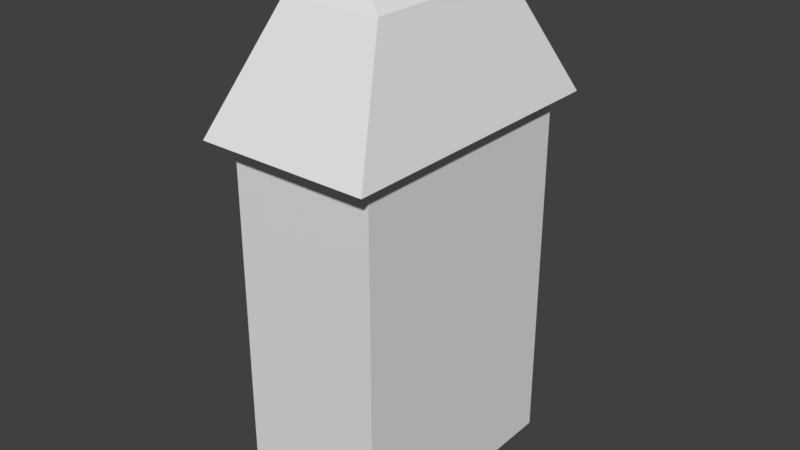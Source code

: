 # Source: House.blend  (saved by Blender 2.78.0; exported with 4.5.12 LTS)
import bpy
from mathutils import Matrix  # noqa: F401  (used for matrix-valued properties, if any)

bpy.ops.wm.read_factory_settings(use_empty=True)
scene = bpy.context.scene
scene.name = 'Scene'

# ---- collections
col_collection_1 = bpy.data.collections.new('Collection 1'); scene.collection.children.link(col_collection_1)

# ---- world
world_world = bpy.data.worlds.new('World'); scene.world = world_world
world_world.color = (0.05088, 0.05088, 0.05088)
world_world.use_sun_shadow = False
world_world.sun_shadow_jitter_overblur = 0.0
world_world.cycles.sampling_method = 'MANUAL'

# ---- meshes
me_plane_001 = bpy.data.meshes.new('Plane.001')
me_plane_001.from_pydata([(-0.1423, -0.06551, -0.03829), (-0.1423, 0.06551, -0.03829), (-0.1423, -0.06551, 0.03829), (-0.1423, 0.06551, 0.03829), (-0.1338, -0.07734, -0.0452), (-0.1338, 0.07734, -0.0452), (-0.1338, 0.07734, 0.0452), (-0.1338, -0.07734, 0.0452), (-0.1937, -0.04432, -0.0259), (-0.1937, 0.04432, -0.0259), (-0.1937, 0.04432, 0.0259), (-0.1937, -0.04432, 0.0259), (-0.2132, -0.0297, -0.0007538), (-0.2132, 0.0297, -0.0007538), (-0.2132, 0.0297, 0.0007545), (-0.2132, -0.0297, 0.0007545), (-0.1423, 0.0, -0.03829), (-0.1423, 0.0, 0.03829), (-0.1338, 0.0, -0.0452), (-0.1338, 0.0, 0.0452), (-0.1937, 0.0, -0.0259), (-0.1937, 0.0, 0.0259), (-0.2132, 0.0, -0.0007538), (-0.2132, 0.0, 0.0007545)], [], [(3, 1, 5, 6), (19, 6, 10, 21), (17, 3, 6, 19), (16, 0, 4, 18), (0, 2, 7, 4), (8, 11, 15, 12), (18, 4, 8, 20), (4, 7, 11, 8), (6, 5, 9, 10), (23, 22, 12, 15), (10, 9, 13, 14), (21, 10, 14, 23), (20, 8, 12, 22), (9, 20, 22, 13), (11, 21, 23, 15), (14, 13, 22, 23), (5, 18, 20, 9), (1, 16, 18, 5), (2, 17, 19, 7), (7, 19, 21, 11)])
_uv = me_plane_001.uv_layers.new(name='UVMap')
_uv.uv.foreach_set('vector', [1.354, 0.7923, 2.112, 0.7923, 2.284, 0.972, 1.389, 0.972, 1.354, -0.2029, 1.354, 0.972, 0.5391, 0.4703, 0.5391, -0.2029, 2.284, -0.2029, 2.284, -1.198, 2.378, -1.378, 2.378, -0.2029, 2.112, -0.2029, 2.112, -1.198, 2.284, -1.378, 2.284, -0.2029, 2.112, -1.198, 1.354, -1.198, 1.389, -1.378, 2.284, -1.378, 1.156, 1.341, 0.3432, 1.341, 0.7378, 0.972, 0.7614, 0.972, 0.02154, -0.2029, 0.02154, 0.972, -0.9663, 0.4703, -0.9663, -0.2029, 1.459, 2.378, 0.04044, 2.378, 0.3432, 1.341, 1.156, 1.341, 0.04044, 2.378, -1.378, 2.378, -1.075, 1.341, -0.2624, 1.341, 0.04025, -0.2029, 0.02154, -0.2029, 0.02154, -0.6541, 0.04025, -0.6541, -0.2624, 1.341, -1.075, 1.341, -0.6806, 0.972, -0.6569, 0.972, 0.5391, -0.2029, 0.5391, 0.4703, 0.04025, 0.2482, 0.04025, -0.2029, -0.9663, -0.2029, -0.9663, 0.4703, -1.378, 0.2482, -1.378, -0.2029, -0.9663, -0.8762, -0.9663, -0.2029, -1.378, -0.2029, -1.378, -0.6541, 0.5391, -0.8762, 0.5391, -0.2029, 0.04025, -0.2029, 0.04025, -0.6541, 0.04025, 0.2482, 0.02154, 0.2482, 0.02154, -0.2029, 0.04025, -0.2029, 0.02154, -1.378, 0.02154, -0.2029, -0.9663, -0.2029, -0.9663, -0.8762, 2.112, 0.7923, 2.112, -0.2029, 2.284, -0.2029, 2.284, 0.972, 2.284, 0.7923, 2.284, -0.2029, 2.378, -0.2029, 2.378, 0.972, 1.354, -1.378, 1.354, -0.2029, 0.5391, -0.2029, 0.5391, -0.8762])
me_plane_001.use_remesh_preserve_volume = False
me_plane_001.use_remesh_preserve_attributes = False
me_plane_001.use_mirror_vertex_groups = False
me_plane_001.update()
me_plane = bpy.data.meshes.new('Plane')
me_plane.from_pydata([(-0.003861, -0.06551, -0.03829), (-0.1423, -0.06551, -0.03829), (-0.003861, 0.06551, -0.03829), (-0.1423, 0.06551, -0.03829), (-0.003861, -0.06551, 0.03829), (-0.1423, -0.06551, 0.03829), (-0.003861, 0.06551, 0.03829), (-0.1423, 0.06551, 0.03829), (-0.003861, 0.0, -0.03829), (-0.1423, 0.0, -0.03829), (-0.003861, 0.0, 0.03829), (-0.1423, 0.0, 0.03829), (-0.07306, -0.06551, -0.03829), (-0.07306, 0.06551, -0.03829), (-0.07306, 0.06551, 0.03829), (-0.07306, -0.06551, 0.03829), (-0.07306, 0.0, 0.03829), (-0.07306, 0.0, -0.03829), (0.05804, 0.0, -0.03829), (0.05804, -0.06551, -0.03829), (0.05804, 0.06551, 0.03829), (0.05804, 0.06551, -0.03829), (0.05804, 0.0, 0.03829), (0.05804, -0.06551, 0.03829)], [], [(17, 9, 3, 13), (13, 3, 7, 14), (16, 11, 5, 15), (15, 5, 1, 12), (10, 4, 23, 22), (6, 10, 22, 20), (14, 7, 11, 16), (12, 1, 9, 17), (0, 12, 17, 8), (6, 14, 16, 10), (4, 15, 12, 0), (10, 16, 15, 4), (2, 13, 14, 6), (8, 17, 13, 2), (18, 22, 23, 19), (21, 20, 22, 18), (8, 2, 21, 18), (4, 0, 19, 23), (2, 6, 20, 21), (0, 8, 18, 19)])
_uv = me_plane.uv_layers.new(name='UVMap')
_uv.uv.foreach_set('vector', [0.5148, 0.4958, 1.015, 0.4958, 1.015, 0.9958, 0.5148, 0.9958, 0.4842, 0.4952, 0.4842, 0.9764, 0.02364, 0.9764, 0.02364, 0.4952, 0.4836, 0.49, 0.9836, 0.49, 0.9836, 0.99, 0.4836, 0.99, 0.9826, 0.4659, 0.9826, 0.9609, 0.5088, 0.9609, 0.5088, 0.4659, 0.9925, 0.9514, 0.4912, 0.9514, 0.4912, 0.4778, 0.9925, 0.4778, 0.9919, 0.9749, 0.4906, 0.9749, 0.4906, 0.5012, 0.9919, 0.5012, 1.495, 0.4744, 1.495, 0.9744, 0.9953, 0.9744, 0.9953, 0.4744, 1.495, 0.4744, 1.495, 0.9744, 0.9953, 0.9744, 0.9953, 0.4744, 0.9953, 0.4744, 0.9953, 0.9744, 0.4953, 0.9744, 0.4953, 0.4744, 0.5051, -0.0002492, 0.5051, 0.4998, 0.005061, 0.4998, 0.005061, -0.0002493, 0.4889, 0.5078, 0.4889, 0.9866, 0.03069, 0.9866, 0.03069, 0.5078, 0.9953, 0.9744, 0.9953, 1.474, 0.4953, 1.474, 0.4953, 0.9744, 1.013, 0.931, 1.013, 1.493, 0.4752, 1.493, 0.4752, 0.931, 0.5031, 0.001704, 0.5031, 0.5017, 0.003108, 0.5017, 0.003108, 0.001704, 0.9925, 0.4778, 0.9925, 0.4778, 0.4912, 0.4778, 0.4912, 0.4778, 1.494, 0.4778, 1.494, 0.4778, 0.9925, 0.4778, 0.9925, 0.4778, 0.5003, 0.9768, 1.002, 0.9768, 1.002, 0.5031, 0.5003, 0.5031, 0.9919, 0.971, 0.4911, 0.971, 0.4911, 0.4706, 0.9919, 0.4706, 0.4911, 0.971, 0.9919, 0.971, 0.9919, 0.4706, 0.4911, 0.4706, 0.4912, 0.9514, 0.9925, 0.9514, 0.9925, 0.4778, 0.4912, 0.4778])
me_plane.use_remesh_preserve_volume = False
me_plane.use_remesh_preserve_attributes = False
me_plane.use_mirror_vertex_groups = False
me_plane.update()

# ---- objects
ob_plane_001 = bpy.data.objects.new('Plane.001', me_plane_001)
ob_plane = bpy.data.objects.new('Plane', me_plane)

# ---- transforms, parenting, visibility, modifiers, constraints
ob_plane_001.location = (0.0, 0.0, 0.0)
ob_plane_001.rotation_euler = (-0.0, 1.571, 0.0)
ob_plane_001.lineart.crease_threshold = 0.0
ob_plane.location = (0.0, 0.0, 0.0)
ob_plane.rotation_euler = (-0.0, 1.571, 0.0)
ob_plane.lineart.crease_threshold = 0.0

# ---- collection membership
col_collection_1.objects.link(ob_plane_001)
col_collection_1.objects.link(ob_plane)

# ---- scene / render settings (as saved in the file)
scene.frame_start = 1; scene.frame_end = 250; scene.frame_set(1)
scene.render.engine = 'BLENDER_EEVEE_NEXT'
scene.render.resolution_percentage = 50
scene.render.dither_intensity = 0.0
scene.cycles.use_denoising = False
scene.cycles.samples = 128
scene.cycles.sampling_pattern = 'TABULATED_SOBOL'
scene.cycles.light_sampling_threshold = 0.0
scene.cycles.use_adaptive_sampling = False
scene.cycles.use_light_tree = False
scene.cycles.blur_glossy = 0.0
scene.cycles.sample_clamp_indirect = 0.0
scene.view_settings.view_transform = 'Standard'
bpy.context.view_layer.update()

# ---- added for rendering (the .blend has no active camera and no usable light): camera, sun
cam_auto = bpy.data.cameras.new('AutoCamera')
cam_auto.lens = 50.0
cam_auto.sensor_width = 36.0
cam_auto.clip_end = 1000.0
ob_auto_camera = bpy.data.objects.new('AutoCamera', cam_auto)
scene.collection.objects.link(ob_auto_camera)
ob_auto_camera.location = (0.300725, -0.360869, 0.318135)
ob_auto_camera.rotation_euler = (1.09748, -7.21219e-08, 0.694738)
scene.camera = ob_auto_camera
light_auto_sun = bpy.data.lights.new('AutoSun', 'SUN')
light_auto_sun.energy = 3.0
light_auto_sun.angle = 0.0523599
ob_auto_sun = bpy.data.objects.new('AutoSun', light_auto_sun)
scene.collection.objects.link(ob_auto_sun)
ob_auto_sun.rotation_euler = (0.872665, 0.174533, 0.523599)
bpy.context.view_layer.update()
